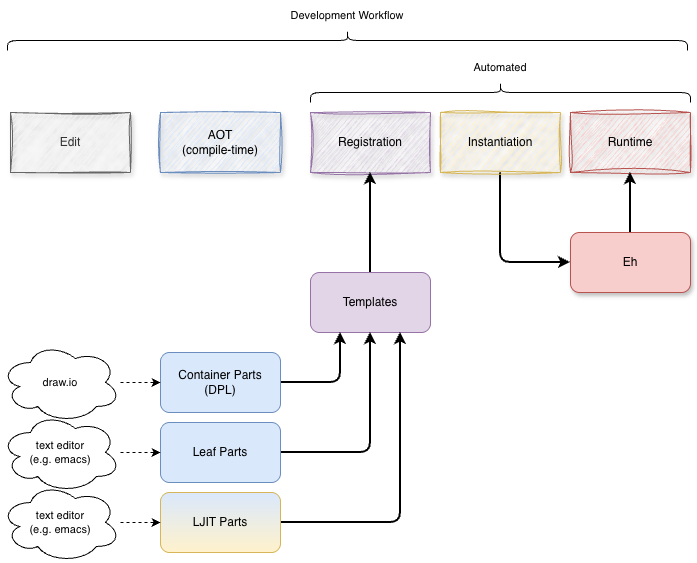

The diagram above was exported from draw.io. Its source (the exported page's mxGraphModel, read from the mxfile embedded in the PNG):
<mxGraphModel dx="1106" dy="724" grid="1" gridSize="10" guides="1" tooltips="1" connect="1" arrows="1" fold="1" page="1" pageScale="1" pageWidth="1100" pageHeight="850" math="0" shadow="0">
  <root>
    <mxCell id="0" />
    <mxCell id="1" parent="0" />
    <mxCell id="5MZ0arROOZGSFpwb2IrH-1" value="AOT&lt;div&gt;(compile-time)&lt;/div&gt;" style="rounded=0;whiteSpace=wrap;html=1;fillColor=#dae8fc;strokeColor=#6c8ebf;glass=0;shadow=1;sketch=1;curveFitting=1;jiggle=2;" vertex="1" parent="1">
      <mxGeometry x="160" y="200" width="120" height="60" as="geometry" />
    </mxCell>
    <mxCell id="5MZ0arROOZGSFpwb2IrH-2" value="Registration" style="rounded=0;whiteSpace=wrap;html=1;fillColor=#e1d5e7;strokeColor=#9673a6;glass=0;shadow=1;sketch=1;curveFitting=1;jiggle=2;" vertex="1" parent="1">
      <mxGeometry x="310" y="200" width="120" height="60" as="geometry" />
    </mxCell>
    <mxCell id="5MZ0arROOZGSFpwb2IrH-13" style="edgeStyle=orthogonalEdgeStyle;shape=connector;curved=0;rounded=1;orthogonalLoop=1;jettySize=auto;html=1;exitX=0.5;exitY=1;exitDx=0;exitDy=0;entryX=0;entryY=0.5;entryDx=0;entryDy=0;strokeColor=default;strokeWidth=2;align=center;verticalAlign=middle;fontFamily=Helvetica;fontSize=11;fontColor=default;labelBackgroundColor=default;endArrow=classic;" edge="1" parent="1" source="5MZ0arROOZGSFpwb2IrH-3" target="5MZ0arROOZGSFpwb2IrH-14">
      <mxGeometry relative="1" as="geometry">
        <Array as="points">
          <mxPoint x="500" y="350" />
        </Array>
      </mxGeometry>
    </mxCell>
    <mxCell id="5MZ0arROOZGSFpwb2IrH-3" value="Instantiation" style="rounded=0;whiteSpace=wrap;html=1;fillColor=#fff2cc;strokeColor=#d6b656;glass=0;shadow=1;sketch=1;curveFitting=1;jiggle=2;" vertex="1" parent="1">
      <mxGeometry x="440" y="200" width="120" height="60" as="geometry" />
    </mxCell>
    <mxCell id="5MZ0arROOZGSFpwb2IrH-4" value="Runtime" style="rounded=0;whiteSpace=wrap;html=1;fillColor=#f8cecc;strokeColor=#b85450;glass=0;shadow=1;sketch=1;curveFitting=1;jiggle=2;" vertex="1" parent="1">
      <mxGeometry x="570" y="200" width="120" height="60" as="geometry" />
    </mxCell>
    <mxCell id="5MZ0arROOZGSFpwb2IrH-12" style="edgeStyle=orthogonalEdgeStyle;shape=connector;curved=0;rounded=1;orthogonalLoop=1;jettySize=auto;html=1;exitX=0.5;exitY=0;exitDx=0;exitDy=0;entryX=0.5;entryY=1;entryDx=0;entryDy=0;strokeColor=default;strokeWidth=2;align=center;verticalAlign=middle;fontFamily=Helvetica;fontSize=11;fontColor=default;labelBackgroundColor=default;endArrow=classic;" edge="1" parent="1" source="5MZ0arROOZGSFpwb2IrH-5" target="5MZ0arROOZGSFpwb2IrH-2">
      <mxGeometry relative="1" as="geometry" />
    </mxCell>
    <mxCell id="5MZ0arROOZGSFpwb2IrH-5" value="Templates" style="rounded=1;whiteSpace=wrap;html=1;fillColor=#e1d5e7;strokeColor=#9673a6;" vertex="1" parent="1">
      <mxGeometry x="310" y="360" width="120" height="60" as="geometry" />
    </mxCell>
    <mxCell id="5MZ0arROOZGSFpwb2IrH-8" style="edgeStyle=orthogonalEdgeStyle;rounded=1;orthogonalLoop=1;jettySize=auto;html=1;exitX=1;exitY=0.5;exitDx=0;exitDy=0;entryX=0.25;entryY=1;entryDx=0;entryDy=0;strokeWidth=2;curved=0;" edge="1" parent="1" source="5MZ0arROOZGSFpwb2IrH-6" target="5MZ0arROOZGSFpwb2IrH-5">
      <mxGeometry relative="1" as="geometry" />
    </mxCell>
    <mxCell id="5MZ0arROOZGSFpwb2IrH-6" value="Container Parts&lt;div&gt;(DPL)&lt;/div&gt;" style="rounded=1;whiteSpace=wrap;html=1;fillColor=#dae8fc;strokeColor=#6c8ebf;" vertex="1" parent="1">
      <mxGeometry x="160" y="440" width="120" height="60" as="geometry" />
    </mxCell>
    <mxCell id="5MZ0arROOZGSFpwb2IrH-9" style="edgeStyle=orthogonalEdgeStyle;shape=connector;curved=0;rounded=1;orthogonalLoop=1;jettySize=auto;html=1;exitX=1;exitY=0.5;exitDx=0;exitDy=0;strokeColor=default;strokeWidth=2;align=center;verticalAlign=middle;fontFamily=Helvetica;fontSize=11;fontColor=default;labelBackgroundColor=default;endArrow=classic;entryX=0.5;entryY=1;entryDx=0;entryDy=0;" edge="1" parent="1" source="5MZ0arROOZGSFpwb2IrH-7" target="5MZ0arROOZGSFpwb2IrH-5">
      <mxGeometry relative="1" as="geometry">
        <mxPoint x="370" y="430" as="targetPoint" />
      </mxGeometry>
    </mxCell>
    <mxCell id="5MZ0arROOZGSFpwb2IrH-7" value="Leaf Parts" style="rounded=1;whiteSpace=wrap;html=1;fillColor=#dae8fc;strokeColor=#6c8ebf;" vertex="1" parent="1">
      <mxGeometry x="160" y="510" width="120" height="60" as="geometry" />
    </mxCell>
    <mxCell id="5MZ0arROOZGSFpwb2IrH-11" style="edgeStyle=orthogonalEdgeStyle;shape=connector;curved=0;rounded=1;orthogonalLoop=1;jettySize=auto;html=1;exitX=1;exitY=0.5;exitDx=0;exitDy=0;entryX=0.75;entryY=1;entryDx=0;entryDy=0;strokeColor=default;strokeWidth=2;align=center;verticalAlign=middle;fontFamily=Helvetica;fontSize=11;fontColor=default;labelBackgroundColor=default;endArrow=classic;" edge="1" parent="1" source="5MZ0arROOZGSFpwb2IrH-10" target="5MZ0arROOZGSFpwb2IrH-5">
      <mxGeometry relative="1" as="geometry" />
    </mxCell>
    <mxCell id="5MZ0arROOZGSFpwb2IrH-10" value="LJIT Parts" style="rounded=1;whiteSpace=wrap;html=1;fillColor=#DAE8FC;strokeColor=#d6b656;gradientColor=#FFF2CC;" vertex="1" parent="1">
      <mxGeometry x="160" y="580" width="120" height="60" as="geometry" />
    </mxCell>
    <mxCell id="5MZ0arROOZGSFpwb2IrH-15" style="edgeStyle=orthogonalEdgeStyle;shape=connector;curved=0;rounded=1;orthogonalLoop=1;jettySize=auto;html=1;entryX=0.5;entryY=1;entryDx=0;entryDy=0;strokeColor=default;strokeWidth=2;align=center;verticalAlign=middle;fontFamily=Helvetica;fontSize=11;fontColor=default;labelBackgroundColor=default;endArrow=classic;" edge="1" parent="1" source="5MZ0arROOZGSFpwb2IrH-14" target="5MZ0arROOZGSFpwb2IrH-4">
      <mxGeometry relative="1" as="geometry" />
    </mxCell>
    <mxCell id="5MZ0arROOZGSFpwb2IrH-14" value="Eh" style="rounded=1;whiteSpace=wrap;html=1;fillColor=#f8cecc;strokeColor=#b85450;shadow=1;" vertex="1" parent="1">
      <mxGeometry x="570" y="320" width="120" height="60" as="geometry" />
    </mxCell>
    <mxCell id="5MZ0arROOZGSFpwb2IrH-19" style="edgeStyle=orthogonalEdgeStyle;shape=connector;curved=0;rounded=1;orthogonalLoop=1;jettySize=auto;html=1;entryX=0;entryY=0.5;entryDx=0;entryDy=0;strokeColor=default;strokeWidth=1;align=center;verticalAlign=middle;fontFamily=Helvetica;fontSize=11;fontColor=default;labelBackgroundColor=default;endArrow=classic;dashed=1;" edge="1" parent="1" source="5MZ0arROOZGSFpwb2IrH-18" target="5MZ0arROOZGSFpwb2IrH-6">
      <mxGeometry relative="1" as="geometry" />
    </mxCell>
    <mxCell id="5MZ0arROOZGSFpwb2IrH-18" value="draw.io" style="ellipse;shape=cloud;whiteSpace=wrap;html=1;fontFamily=Helvetica;fontSize=11;fontColor=default;labelBackgroundColor=default;" vertex="1" parent="1">
      <mxGeometry y="430" width="120" height="80" as="geometry" />
    </mxCell>
    <mxCell id="5MZ0arROOZGSFpwb2IrH-22" style="edgeStyle=orthogonalEdgeStyle;shape=connector;curved=0;rounded=1;orthogonalLoop=1;jettySize=auto;html=1;entryX=0;entryY=0.5;entryDx=0;entryDy=0;strokeColor=default;strokeWidth=1;align=center;verticalAlign=middle;fontFamily=Helvetica;fontSize=11;fontColor=default;labelBackgroundColor=default;endArrow=classic;dashed=1;" edge="1" parent="1" source="5MZ0arROOZGSFpwb2IrH-21" target="5MZ0arROOZGSFpwb2IrH-7">
      <mxGeometry relative="1" as="geometry" />
    </mxCell>
    <mxCell id="5MZ0arROOZGSFpwb2IrH-21" value="text editor&lt;div&gt;(e.g. emacs&lt;span style=&quot;background-color: light-dark(#ffffff, var(--ge-dark-color, #121212)); color: light-dark(rgb(0, 0, 0), rgb(255, 255, 255));&quot;&gt;)&lt;/span&gt;&lt;/div&gt;" style="ellipse;shape=cloud;whiteSpace=wrap;html=1;fontFamily=Helvetica;fontSize=11;fontColor=default;labelBackgroundColor=default;" vertex="1" parent="1">
      <mxGeometry y="500" width="120" height="80" as="geometry" />
    </mxCell>
    <mxCell id="5MZ0arROOZGSFpwb2IrH-24" style="edgeStyle=orthogonalEdgeStyle;shape=connector;curved=0;rounded=1;orthogonalLoop=1;jettySize=auto;html=1;entryX=0;entryY=0.5;entryDx=0;entryDy=0;strokeColor=default;strokeWidth=1;align=center;verticalAlign=middle;fontFamily=Helvetica;fontSize=11;fontColor=default;labelBackgroundColor=default;endArrow=classic;dashed=1;" edge="1" parent="1" source="5MZ0arROOZGSFpwb2IrH-23" target="5MZ0arROOZGSFpwb2IrH-10">
      <mxGeometry relative="1" as="geometry" />
    </mxCell>
    <mxCell id="5MZ0arROOZGSFpwb2IrH-23" value="text editor&lt;div&gt;(e.g. emacs&lt;span style=&quot;background-color: light-dark(#ffffff, var(--ge-dark-color, #121212)); color: light-dark(rgb(0, 0, 0), rgb(255, 255, 255));&quot;&gt;)&lt;/span&gt;&lt;/div&gt;" style="ellipse;shape=cloud;whiteSpace=wrap;html=1;fontFamily=Helvetica;fontSize=11;fontColor=default;labelBackgroundColor=default;" vertex="1" parent="1">
      <mxGeometry y="570" width="120" height="80" as="geometry" />
    </mxCell>
    <mxCell id="5MZ0arROOZGSFpwb2IrH-27" value="" style="shape=curlyBracket;whiteSpace=wrap;html=1;rounded=1;labelPosition=left;verticalLabelPosition=middle;align=right;verticalAlign=middle;fontFamily=Helvetica;fontSize=11;fontColor=default;labelBackgroundColor=default;rotation=90;" vertex="1" parent="1">
      <mxGeometry x="337" y="-212" width="20" height="680" as="geometry" />
    </mxCell>
    <mxCell id="5MZ0arROOZGSFpwb2IrH-28" value="Development Workflow" style="rounded=1;whiteSpace=wrap;html=1;fontFamily=Helvetica;fontSize=11;fontColor=default;labelBackgroundColor=default;fillColor=none;strokeColor=none;" vertex="1" parent="1">
      <mxGeometry x="287" y="88" width="120" height="30" as="geometry" />
    </mxCell>
    <mxCell id="5MZ0arROOZGSFpwb2IrH-29" value="" style="shape=curlyBracket;whiteSpace=wrap;html=1;rounded=1;labelPosition=left;verticalLabelPosition=middle;align=right;verticalAlign=middle;fontFamily=Helvetica;fontSize=11;fontColor=default;labelBackgroundColor=default;rotation=90;" vertex="1" parent="1">
      <mxGeometry x="490" y="-10" width="20" height="380" as="geometry" />
    </mxCell>
    <mxCell id="5MZ0arROOZGSFpwb2IrH-30" value="Automated" style="rounded=1;whiteSpace=wrap;html=1;fontFamily=Helvetica;fontSize=11;fontColor=default;labelBackgroundColor=default;fillColor=none;strokeColor=none;" vertex="1" parent="1">
      <mxGeometry x="440" y="140" width="120" height="30" as="geometry" />
    </mxCell>
    <mxCell id="5MZ0arROOZGSFpwb2IrH-31" value="Edit" style="rounded=0;whiteSpace=wrap;html=1;glass=0;shadow=1;sketch=1;curveFitting=1;jiggle=2;fillColor=#f5f5f5;fontColor=#333333;strokeColor=#666666;" vertex="1" parent="1">
      <mxGeometry x="10" y="200" width="120" height="60" as="geometry" />
    </mxCell>
  </root>
</mxGraphModel>